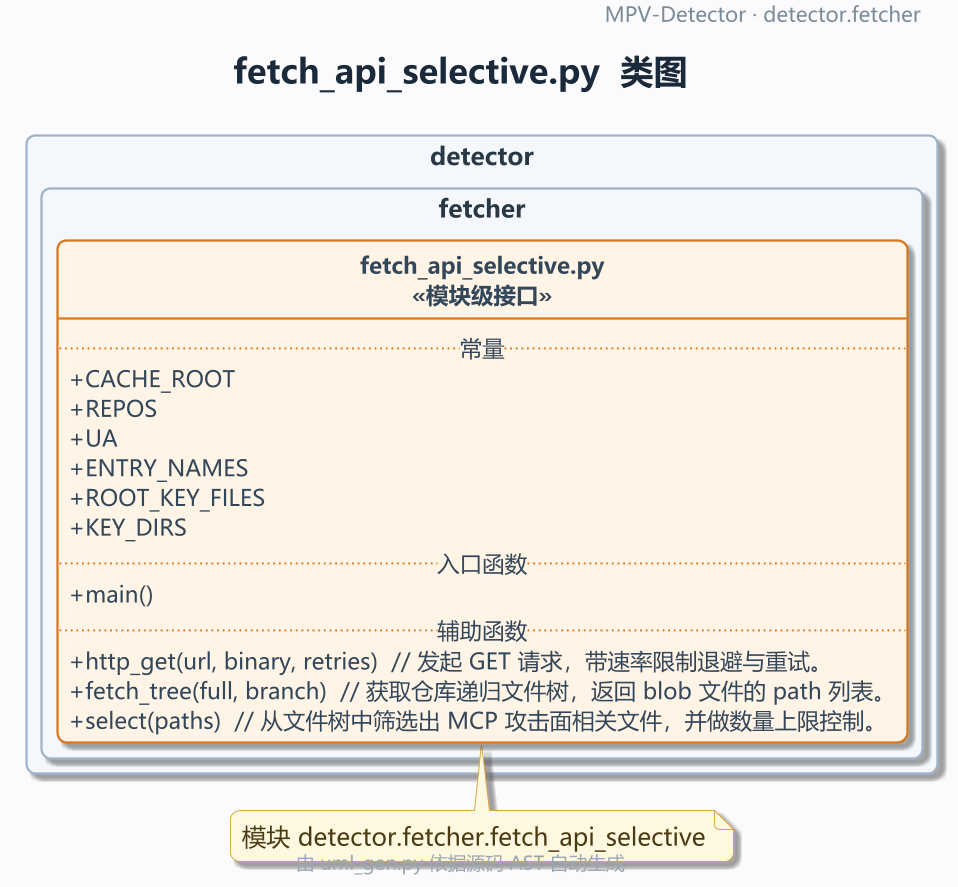

The diagram above was rendered by PlantUML. Its source (embedded in the PNG):
@startuml
!pragma layout smetana
' MPV-STYLE-BEGIN
skinparam defaultFontName "Microsoft YaHei"
skinparam monospacedFontName "Consolas"
skinparam backgroundColor #FBFBFD
skinparam shadowing true
skinparam roundCorner 10
skinparam linetype ortho
skinparam dpi 180
skinparam classAttributeIconSize 0
skinparam packageStyle rectangle
skinparam ArrowColor #5B6B7C
skinparam ArrowThickness 1.1
skinparam ArrowFontSize 11
skinparam ClassBackgroundColor #FFFFFF
skinparam ClassBorderColor #3D5A80
skinparam ClassBorderThickness 1.2
skinparam ClassFontColor #1B2A3A
skinparam ClassFontSize 14
skinparam ClassFontStyle bold
skinparam ClassAttributeFontColor #33475B
skinparam ClassAttributeFontSize 12
skinparam ClassStereotypeFontSize 12
skinparam PackageBackgroundColor #F4F7FB
skinparam PackageBorderColor #9FB3C8
skinparam PackageBorderThickness 1.2
skinparam PackageFontColor #293845
skinparam PackageFontSize 13
skinparam PackageFontStyle bold
skinparam NoteBackgroundColor #FFF8E1
skinparam NoteBorderColor #D9A441
skinparam NoteFontColor #4A3B12
skinparam TitleFontSize 18
skinparam TitleFontColor #1B2A3A
skinparam TitleFontStyle bold
skinparam TitleBorderThickness 0
skinparam HeaderFontSize 11
skinparam HeaderFontColor #7A8B99
skinparam FooterFontSize 10
skinparam FooterFontColor #9AA7B3
hide empty members
hide circle
' MPV-STYLE-END
skinparam defaultFontName "Microsoft YaHei"
skinparam monospacedFontName "Consolas"
skinparam backgroundColor #FBFBFD
skinparam shadowing true
skinparam roundCorner 10
skinparam linetype ortho
skinparam dpi 180
skinparam classAttributeIconSize 0
skinparam packageStyle rectangle
skinparam ArrowColor #5B6B7C
skinparam ArrowThickness 1.1
skinparam ArrowFontSize 11
skinparam ClassBackgroundColor #FFFFFF
skinparam ClassBorderColor #3D5A80
skinparam ClassBorderThickness 1.2
skinparam ClassFontColor #1B2A3A
skinparam ClassFontSize 14
skinparam ClassFontStyle bold
skinparam ClassAttributeFontColor #33475B
skinparam ClassAttributeFontSize 12
skinparam ClassStereotypeFontSize 12
skinparam PackageBackgroundColor #F4F7FB
skinparam PackageBorderColor #9FB3C8
skinparam PackageBorderThickness 1.2
skinparam PackageFontColor #293845
skinparam PackageFontSize 13
skinparam PackageFontStyle bold
skinparam NoteBackgroundColor #FFF8E1
skinparam NoteBorderColor #D9A441
skinparam NoteFontColor #4A3B12
skinparam TitleFontSize 18
skinparam TitleFontColor #1B2A3A
skinparam TitleFontStyle bold
skinparam TitleBorderThickness 0
skinparam HeaderFontSize 11
skinparam HeaderFontColor #7A8B99
skinparam FooterFontSize 10
skinparam FooterFontColor #9AA7B3
hide empty members
hide circle
title fetch_api_selective.py  类图
header
  MPV-Detector · detector.fetcher
endheader
footer
  由 uml_gen.py 依据源码 AST 自动生成
endfooter

package "detector.fetcher" {
  class "fetch_api_selective.py\n<<模块级接口>>" as MOD #back:FFF4E5;line:D9761B {
    .. 常量 ..
    + CACHE_ROOT
    + REPOS
    + UA
    + ENTRY_NAMES
    + ROOT_KEY_FILES
    + KEY_DIRS
    .. 入口函数 ..
    + main()
    .. 辅助函数 ..
    + http_get(url, binary, retries)  // 发起 GET 请求，带速率限制退避与重试。
    + fetch_tree(full, branch)  // 获取仓库递归文件树，返回 blob 文件的 path 列表。
    + select(paths)  // 从文件树中筛选出 MCP 攻击面相关文件，并做数量上限控制。
  }

}


note bottom : 模块 detector.fetcher.fetch_api_selective
@enduml